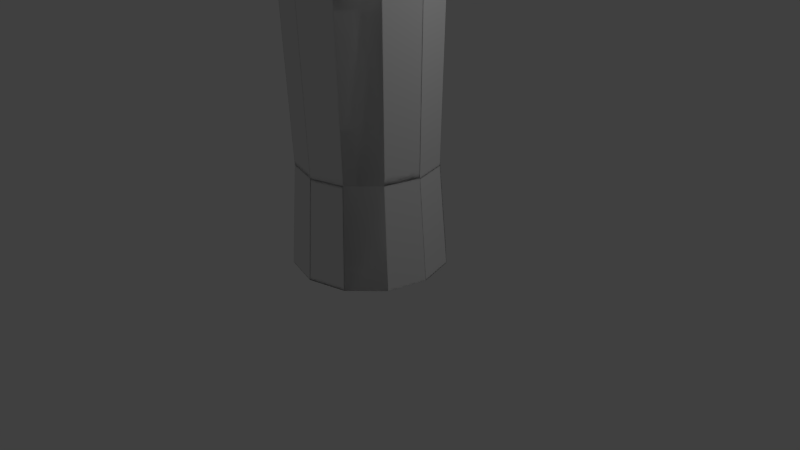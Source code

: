 # Source: lowPbulletblend.blend  (saved by Blender 2.70.0; exported with 4.5.12 LTS)
import bpy
from mathutils import Matrix  # noqa: F401  (used for matrix-valued properties, if any)

bpy.ops.wm.read_factory_settings(use_empty=True)
scene = bpy.context.scene
scene.name = 'Scene'

# ---- collections
col_collection_1 = bpy.data.collections.new('Collection 1'); scene.collection.children.link(col_collection_1)

# ---- world
world_world = bpy.data.worlds.new('World'); scene.world = world_world
world_world.color = (0.05088, 0.05088, 0.05088)
world_world.use_sun_shadow = False
world_world.sun_shadow_jitter_overblur = 0.0
world_world.cycles.sampling_method = 'MANUAL'
world_world.cycles.sample_map_resolution = 256

# ---- cameras
cam_camera = bpy.data.cameras.new('Camera')
cam_camera.clip_end = 100.0
cam_camera.lens = 35.0
cam_camera.sensor_width = 32.0
cam_camera.sensor_height = 18.0
cam_camera.ortho_scale = 7.314
cam_camera.dof.focus_distance = 0.0
cam_camera.dof.aperture_fstop = 128.0

# ---- lights
light_lamp = bpy.data.lights.new('Lamp', 'POINT')
light_lamp.transmission_factor = 0.0
light_lamp.cutoff_distance = 30.0
light_lamp.energy = 100.0
light_lamp.shadow_buffer_clip_start = 1.001
light_lamp.shadow_soft_size = 0.1
light_lamp.shadow_maximum_resolution = 0.006
light_lamp.use_absolute_resolution = True
light_lamp.cycles.use_multiple_importance_sampling = False

# ---- meshes
me_circle = bpy.data.meshes.new('Circle')
me_circle.from_pydata([(0.0, 1.0, 0.0), (-0.5, 0.866, 0.0), (-0.866, 0.5, 0.0), (-1.0, -4.371e-08, 0.0), (-0.866, -0.5, 0.0), (-0.5, -0.866, 0.0), (-1.51e-07, -1.0, 0.0), (0.5, -0.866, 0.0), (0.866, -0.5, 0.0), (1.0, -4.649e-07, 0.0), (0.866, 0.5, 0.0), (0.5, 0.866, 0.0), (0.0, 1.0, 5.007), (-0.5, 0.866, 5.007), (-0.866, 0.5, 5.007), (-1.0, -4.371e-08, 5.007), (-0.866, -0.5, 5.007), (-0.5, -0.866, 5.007), (-1.51e-07, -1.0, 5.007), (0.5, -0.866, 5.007), (0.866, -0.5, 5.007), (1.0, -4.649e-07, 5.007), (0.866, 0.5, 5.007), (0.5, 0.866, 5.007), (0.0, 1.0, 5.007), (-0.5, 0.866, 5.007), (-0.866, 0.5, 5.007), (-1.0, -4.371e-08, 5.007), (-0.866, -0.5, 5.007), (-0.5, -0.866, 5.007), (-1.51e-07, -1.0, 5.007), (0.5, -0.866, 5.007), (0.866, -0.5, 5.007), (1.0, -4.649e-07, 5.007), (0.866, 0.5, 5.007), (0.5, 0.866, 5.007), (3.649e-09, 0.6327, 6.336), (-0.3164, 0.5479, 6.336), (-0.5479, 0.3164, 6.336), (-0.6327, -7.874e-08, 6.336), (-0.5479, -0.3164, 6.336), (-0.3164, -0.5479, 6.336), (-9.189e-08, -0.6327, 6.336), (0.3164, -0.5479, 6.336), (0.5479, -0.3164, 6.336), (0.6327, -3.452e-07, 6.336), (0.5479, 0.3164, 6.336), (0.3164, 0.5479, 6.336), (4.449e-09, 0.2487, 7.442), (-0.1244, 0.2154, 7.442), (-0.2154, 0.1244, 7.442), (-0.2487, -1.244e-07, 7.442), (-0.2154, -0.1244, 7.442), (-0.1244, -0.2154, 7.442), (-3.311e-08, -0.2487, 7.442), (0.1244, -0.2154, 7.442), (0.2154, -0.1244, 7.442), (0.2487, -2.292e-07, 7.442), (0.2154, 0.1244, 7.442), (0.1244, 0.2154, 7.442), (7.451e-09, -1.49e-07, 7.934), (1.98e-09, 0.9004, 1.32), (0.4502, 0.7797, 1.32), (0.7797, 0.4502, 1.32), (0.9004, -4.329e-07, 1.32), (0.7797, -0.4502, 1.32), (0.4502, -0.7797, 1.32), (-1.34e-07, -0.9004, 1.32), (-0.4502, -0.7797, 1.32), (-0.7797, -0.4502, 1.32), (-0.9004, -5.371e-08, 1.32), (-0.7797, 0.4502, 1.32), (-0.4502, 0.7797, 1.32), (-0.866, -0.5, 0.0), (0.5, 0.866, 0.0), (0.4502, 0.7797, 1.32), (-0.7797, -0.4502, 1.32), (-0.866, -0.5, 0.0), (0.5, 0.866, 0.0), (0.4502, 0.7797, 1.32), (-0.7797, -0.4502, 1.32), (-0.5, 0.866, 0.0), (-0.4502, 0.7797, 1.32), (0.5, 0.866, 0.0), (0.4502, 0.7797, 1.32), (-0.5, 0.866, 0.0), (-0.4502, 0.7797, 1.32), (0.5, 0.866, 0.0), (0.4502, 0.7797, 1.32), (-0.5, 0.866, 0.0), (-0.4502, 0.7797, 1.32), (0.5, 0.866, 0.0), (0.4502, 0.7797, 1.32), (-0.5, 0.866, 0.0), (-0.4502, 0.7797, 1.32), (0.5, 0.866, 0.0), (0.4502, 0.7797, 1.32)], [], [(61, 12, 23, 62), (62, 23, 22, 63), (63, 22, 21, 64), (64, 21, 20, 65), (65, 20, 19, 66), (66, 19, 18, 67), (67, 18, 17, 68), (68, 17, 16, 69), (69, 16, 15, 70), (70, 15, 14, 71), (71, 14, 13, 72), (72, 13, 12, 61), (12, 24, 35, 23), (23, 35, 34, 22), (22, 34, 33, 21), (21, 33, 32, 20), (20, 32, 31, 19), (19, 31, 30, 18), (18, 30, 29, 17), (17, 29, 28, 16), (16, 28, 27, 15), (15, 27, 26, 14), (14, 26, 25, 13), (13, 25, 24, 12), (24, 36, 47, 35), (35, 47, 46, 34), (34, 46, 45, 33), (33, 45, 44, 32), (32, 44, 43, 31), (31, 43, 42, 30), (30, 42, 41, 29), (29, 41, 40, 28), (28, 40, 39, 27), (27, 39, 38, 26), (26, 38, 37, 25), (25, 37, 36, 24), (36, 48, 59, 47), (47, 59, 58, 46), (46, 58, 57, 45), (45, 57, 56, 44), (44, 56, 55, 43), (43, 55, 54, 42), (42, 54, 53, 41), (41, 53, 52, 40), (40, 52, 51, 39), (39, 51, 50, 38), (38, 50, 49, 37), (37, 49, 48, 36), (48, 60, 59), (59, 60, 58), (58, 60, 57), (57, 60, 56), (56, 60, 55), (55, 60, 54), (54, 60, 53), (53, 60, 52), (52, 60, 51), (51, 60, 50), (50, 60, 49), (49, 60, 48), (1, 0, 11, 10, 9, 8, 7, 6, 5, 4, 3, 2), (1, 72, 61, 0), (2, 71, 72, 1), (3, 70, 71, 2), (4, 69, 70, 3), (5, 68, 69, 4), (6, 67, 68, 5), (7, 66, 67, 6), (8, 65, 66, 7), (9, 64, 65, 8), (10, 63, 64, 9), (11, 62, 63, 10), (0, 61, 62, 11), (69, 4, 73, 76), (62, 11, 74, 75), (76, 73, 77, 80), (75, 74, 78, 79), (79, 78, 83, 84), (72, 1, 81, 82), (84, 83, 87, 88), (82, 81, 85, 86), (88, 87, 91, 92), (86, 85, 89, 90), (92, 91, 95, 96), (90, 89, 93, 94)])
me_circle.use_remesh_preserve_volume = False
me_circle.use_remesh_preserve_attributes = False
me_circle.use_mirror_vertex_groups = False
me_circle.update()

# ---- objects
ob_circle = bpy.data.objects.new('Circle', me_circle)
ob_lamp = bpy.data.objects.new('Lamp', light_lamp)
ob_camera = bpy.data.objects.new('Camera', cam_camera)

# ---- transforms, parenting, visibility, modifiers, constraints
ob_circle.location = (-0.05081, 0.0, 0.0)
ob_circle.lineart.crease_threshold = 0.0
_m = ob_circle.modifiers.new('Mirror', 'MIRROR')
_m.use_axis = (False, True, False)
ob_lamp.location = (4.076, 1.005, 5.904)
ob_lamp.rotation_euler = (0.6503, 0.05522, 1.866)
ob_lamp.lock_rotations_4d = False
ob_lamp.empty_display_type = 'ARROWS'
ob_lamp.color = (0.0, 0.0, 0.0, 0.0)
ob_lamp.lineart.crease_threshold = 0.0
ob_camera.location = (7.481, -6.508, 5.344)
ob_camera.rotation_euler = (1.109, 0.01082, 0.8149)
ob_camera.lock_rotations_4d = False
ob_camera.empty_display_type = 'ARROWS'
ob_camera.color = (0.0, 0.0, 0.0, 0.0)
ob_camera.display_type = 'WIRE'
ob_camera.lineart.crease_threshold = 0.0

# ---- collection membership
col_collection_1.objects.link(ob_circle)
col_collection_1.objects.link(ob_lamp)
col_collection_1.objects.link(ob_camera)

# ---- scene / render settings (as saved in the file)
scene.camera = ob_camera
scene.frame_start = 1; scene.frame_end = 250; scene.frame_set(1)
scene.render.engine = 'BLENDER_EEVEE_NEXT'
scene.render.resolution_percentage = 50
scene.render.dither_intensity = 0.0
scene.cycles.use_denoising = False
scene.cycles.samples = 10
scene.cycles.sampling_pattern = 'TABULATED_SOBOL'
scene.cycles.light_sampling_threshold = 0.0
scene.cycles.use_adaptive_sampling = False
scene.cycles.use_light_tree = False
scene.cycles.blur_glossy = 0.0
scene.cycles.volume_bounces = 1
scene.cycles.pixel_filter_type = 'GAUSSIAN'
scene.cycles.sample_clamp_indirect = 0.0
scene.view_settings.view_transform = 'Standard'
bpy.context.view_layer.update()
